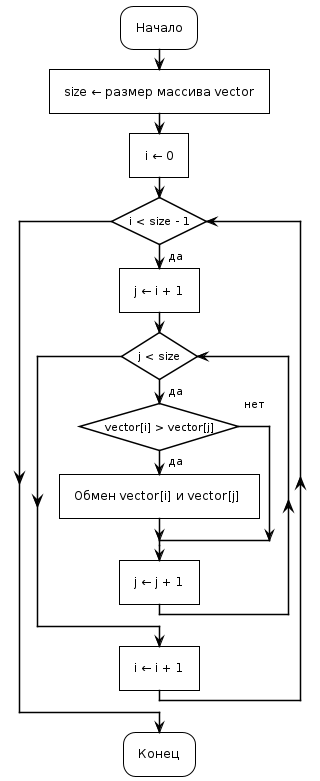

The diagram above was rendered by PlantUML. Its source (embedded in the PNG):
@startuml
!theme plain     
skinparam padding 5
skinparam ConditionEndStyle hline
skinparam conditionStyle InsideDiamond


:Начало;
    :size ← размер массива vector]
    :i ← 0]
    while (i < size - 1) is (да)
        :j ← i + 1]
        while (j < size) is (да)
            if (  vector[i] > vector[j]  ) then (да)
                :Обмен vector[i] и vector[j] ]
            else (нет)
            endif
            :j ← j + 1]
        endwhile
        :i ← i + 1]
    endwhile
:Конец;
@enduml